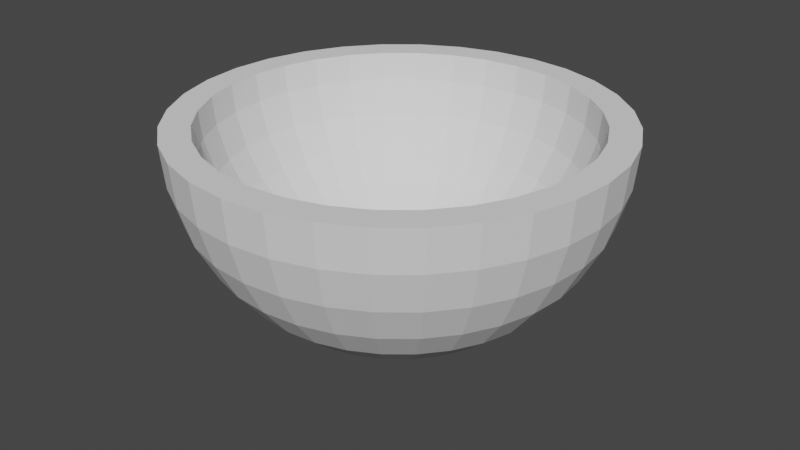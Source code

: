 # Source: half.blend  (saved by Blender 2.92.15; exported with 4.5.12 LTS)
import bpy
from mathutils import Matrix  # noqa: F401  (used for matrix-valued properties, if any)

bpy.ops.wm.read_factory_settings(use_empty=True)
scene = bpy.context.scene
scene.name = 'Scene'

# ---- collections
col_collection = bpy.data.collections.new('Collection'); scene.collection.children.link(col_collection)

# ---- world
world_world = bpy.data.worlds.new('World'); scene.world = world_world
world_world.use_nodes = True; world_world.node_tree.nodes.clear()
_N = world_world.node_tree.nodes; _L = world_world.node_tree.links
n0 = _N.new('ShaderNodeOutputWorld'); n0.name = 'World Output'; n0.location = (300, 300)
n1 = _N.new('ShaderNodeBackground'); n1.name = 'Background'; n1.location = (10, 300)
n1.inputs[0].default_value = (0.05088, 0.05088, 0.05088, 1.0)
_L.new(n1.outputs[0], n0.inputs[0])
n0.is_active_output = True
world_world.color = (0.05088, 0.05088, 0.05088)
world_world.use_sun_shadow = False
world_world.sun_shadow_jitter_overblur = 0.0

# ---- meshes
me_sphere = bpy.data.meshes.new('Sphere')
me_sphere.from_pydata([(0.0, 0.8525, -0.1302), (0.0, 0.4829, -0.6833), (0.1663, 0.8361, -0.1302), (0.1567, 0.7876, -0.2932), (0.141, 0.7088, -0.4435), (0.1199, 0.6028, -0.5752), (0.0942, 0.4736, -0.6833), (0.06489, 0.3262, -0.7636), (0.03308, 0.1663, -0.8131), (0.3262, 0.7876, -0.1302), (0.3073, 0.7419, -0.2932), (0.2766, 0.6677, -0.4435), (0.2352, 0.5678, -0.5752), (0.1848, 0.4461, -0.6833), (0.1273, 0.3073, -0.7636), (0.06489, 0.1567, -0.8131), (0.4736, 0.7088, -0.1302), (0.4461, 0.6677, -0.2932), (0.4015, 0.6009, -0.4435), (0.3414, 0.511, -0.5752), (0.2683, 0.4015, -0.6833), (0.1848, 0.2766, -0.7636), (0.0942, 0.141, -0.8131), (0.6028, 0.6028, -0.1302), (0.5678, 0.5678, -0.2932), (0.511, 0.511, -0.4435), (0.4346, 0.4346, -0.5752), (0.3414, 0.3414, -0.6833), (0.2352, 0.2352, -0.7636), (0.1199, 0.1199, -0.8131), (0.7088, 0.4736, -0.1302), (0.6677, 0.4461, -0.2932), (0.6009, 0.4015, -0.4435), (0.511, 0.3414, -0.5752), (0.4015, 0.2683, -0.6833), (0.2766, 0.1848, -0.7636), (0.141, 0.0942, -0.8131), (0.7876, 0.3262, -0.1302), (0.7419, 0.3073, -0.2932), (0.6677, 0.2766, -0.4435), (0.5678, 0.2352, -0.5752), (0.4461, 0.1848, -0.6833), (0.3073, 0.1273, -0.7636), (0.1567, 0.06489, -0.8131), (0.8361, 0.1663, -0.1302), (0.7876, 0.1567, -0.2932), (0.7088, 0.141, -0.4435), (0.6028, 0.1199, -0.5752), (0.4736, 0.0942, -0.6833), (0.3262, 0.06489, -0.7636), (0.1663, 0.03308, -0.8131), (0.8525, -3.422e-07, -0.1302), (0.803, -1.997e-07, -0.2932), (0.7227, -2.904e-07, -0.4435), (0.6146, -2.774e-07, -0.5752), (0.4829, -2.968e-07, -0.6833), (0.3326, -2.645e-07, -0.7636), (0.1696, -2.677e-07, -0.8131), (0.8361, -0.1663, -0.1302), (0.7876, -0.1567, -0.2932), (0.7088, -0.141, -0.4435), (0.6028, -0.1199, -0.5752), (0.4736, -0.09421, -0.6833), (0.3262, -0.06489, -0.7636), (0.1663, -0.03308, -0.8131), (0.7876, -0.3262, -0.1302), (0.7419, -0.3073, -0.2932), (0.6677, -0.2766, -0.4435), (0.5678, -0.2352, -0.5752), (0.4461, -0.1848, -0.6833), (0.3073, -0.1273, -0.7636), (0.1567, -0.06489, -0.8131), (0.7088, -0.4736, -0.1302), (0.6677, -0.4461, -0.2932), (0.6009, -0.4015, -0.4435), (0.511, -0.3414, -0.5752), (0.4015, -0.2683, -0.6833), (0.2766, -0.1848, -0.7636), (0.141, -0.09421, -0.8131), (0.6028, -0.6028, -0.1302), (0.5678, -0.5678, -0.2932), (0.511, -0.511, -0.4435), (0.4346, -0.4346, -0.5752), (0.3414, -0.3414, -0.6833), (0.2352, -0.2352, -0.7636), (0.1199, -0.1199, -0.8131), (0.4736, -0.7088, -0.1302), (0.4461, -0.6677, -0.2932), (0.4015, -0.6009, -0.4435), (0.3414, -0.511, -0.5752), (0.2683, -0.4015, -0.6833), (0.1848, -0.2766, -0.7636), (0.0942, -0.141, -0.8131), (0.0, -2.832e-07, -0.8298), (0.3262, -0.7876, -0.1302), (0.3073, -0.7419, -0.2932), (0.2766, -0.6677, -0.4435), (0.2352, -0.5678, -0.5752), (0.1848, -0.4461, -0.6833), (0.1273, -0.3073, -0.7636), (0.06489, -0.1567, -0.8131), (0.1663, -0.8361, -0.1302), (0.1567, -0.7876, -0.2932), (0.141, -0.7088, -0.4435), (0.1199, -0.6028, -0.5752), (0.0942, -0.4736, -0.6833), (0.06489, -0.3262, -0.7636), (0.03308, -0.1663, -0.8131), (-7.426e-08, -0.8525, -0.1302), (5.525e-08, -0.803, -0.2932), (-7.426e-08, -0.7227, -0.4435), (-2.246e-08, -0.6146, -0.5752), (-9.506e-09, -0.4829, -0.6833), (3.445e-09, -0.3326, -0.7636), (3.445e-09, -0.1696, -0.8131), (-0.1663, -0.8361, -0.1302), (-0.1567, -0.7876, -0.2932), (-0.141, -0.7088, -0.4435), (-0.1199, -0.6028, -0.5752), (-0.0942, -0.4736, -0.6833), (-0.06489, -0.3262, -0.7636), (-0.03308, -0.1663, -0.8131), (-0.3262, -0.7876, -0.1302), (-0.3073, -0.7419, -0.2932), (-0.2766, -0.6677, -0.4435), (-0.2352, -0.5678, -0.5752), (-0.1848, -0.4461, -0.6833), (-0.1273, -0.3073, -0.7636), (-0.06489, -0.1567, -0.8131), (-0.4736, -0.7088, -0.1302), (-0.4461, -0.6677, -0.2932), (-0.4015, -0.6009, -0.4435), (-0.3414, -0.511, -0.5752), (-0.2683, -0.4015, -0.6833), (-0.1848, -0.2766, -0.7636), (-0.0942, -0.141, -0.8131), (-0.6028, -0.6028, -0.1302), (-0.5678, -0.5678, -0.2932), (-0.511, -0.511, -0.4435), (-0.4346, -0.4346, -0.5752), (-0.3414, -0.3414, -0.6833), (-0.2352, -0.2352, -0.7636), (-0.1199, -0.1199, -0.8131), (-0.7088, -0.4736, -0.1302), (-0.6677, -0.4461, -0.2932), (-0.6009, -0.4015, -0.4435), (-0.511, -0.3414, -0.5752), (-0.4015, -0.2683, -0.6833), (-0.2766, -0.1848, -0.7636), (-0.141, -0.09421, -0.8131), (-0.7876, -0.3262, -0.1302), (-0.7419, -0.3073, -0.2932), (-0.6677, -0.2766, -0.4435), (-0.5678, -0.2352, -0.5752), (-0.4461, -0.1848, -0.6833), (-0.3073, -0.1273, -0.7636), (-0.1567, -0.06489, -0.8131), (-0.8361, -0.1663, -0.1302), (-0.7876, -0.1567, -0.2932), (-0.7088, -0.141, -0.4435), (-0.6028, -0.1199, -0.5752), (-0.4736, -0.0942, -0.6833), (-0.3262, -0.06489, -0.7636), (-0.1663, -0.03308, -0.8131), (-0.8525, -8.315e-08, -0.1302), (-0.803, -2.774e-07, -0.2932), (-0.7227, -1.22e-07, -0.4435), (-0.6146, -1.609e-07, -0.5752), (-0.4829, -2.256e-07, -0.6833), (-0.3326, -2.191e-07, -0.7636), (-0.1696, -2.742e-07, -0.8131), (-0.8361, 0.1663, -0.1302), (-0.7876, 0.1567, -0.2932), (-0.7088, 0.141, -0.4435), (-0.6028, 0.1199, -0.5752), (-0.4736, 0.0942, -0.6833), (-0.3262, 0.06489, -0.7636), (-0.1663, 0.03308, -0.8131), (-0.7876, 0.3262, -0.1302), (-0.7419, 0.3073, -0.2932), (-0.6677, 0.2766, -0.4435), (-0.5678, 0.2352, -0.5752), (-0.4461, 0.1848, -0.6833), (-0.3073, 0.1273, -0.7636), (-0.1567, 0.06489, -0.8131), (-0.7088, 0.4736, -0.1302), (-0.6677, 0.4461, -0.2932), (-0.6009, 0.4015, -0.4435), (-0.511, 0.3414, -0.5752), (-0.4015, 0.2683, -0.6833), (-0.2766, 0.1848, -0.7636), (-0.141, 0.0942, -0.8131), (-0.6028, 0.6028, -0.1302), (-0.5678, 0.5678, -0.2932), (-0.511, 0.511, -0.4435), (-0.4346, 0.4346, -0.5752), (-0.3414, 0.3414, -0.6833), (-0.2352, 0.2352, -0.7636), (-0.1199, 0.1199, -0.8131), (-0.4736, 0.7088, -0.1302), (-0.4461, 0.6677, -0.2932), (-0.4015, 0.6009, -0.4435), (-0.3414, 0.511, -0.5752), (-0.2683, 0.4015, -0.6833), (-0.1848, 0.2766, -0.7636), (-0.0942, 0.141, -0.8131), (-0.3262, 0.7876, -0.1302), (-0.3073, 0.7419, -0.2932), (-0.2766, 0.6677, -0.4435), (-0.2352, 0.5678, -0.5752), (-0.1848, 0.4461, -0.6833), (-0.1273, 0.3073, -0.7636), (-0.06489, 0.1567, -0.8131), (-0.1663, 0.8361, -0.1302), (-0.1567, 0.7876, -0.2932), (-0.141, 0.7088, -0.4435), (-0.1199, 0.6028, -0.5752), (-0.0942, 0.4736, -0.6833), (-0.06489, 0.3262, -0.7636), (-0.03308, 0.1663, -0.8131), (5.525e-08, 0.803, -0.2932), (2.366e-07, 0.7227, -0.4435), (1.33e-07, 0.6146, -0.5752), (6.82e-08, 0.3326, -0.7636), (1.316e-08, 0.1696, -0.8131), (0.0, 1.0, 7.55e-08), (0.0, 0.9808, -0.1951), (0.0, 0.5556, -0.8315), (0.1951, 0.9808, 7.55e-08), (0.1913, 0.9619, -0.1951), (0.1802, 0.9061, -0.3827), (0.1622, 0.8155, -0.5556), (0.1379, 0.6935, -0.7071), (0.1084, 0.5449, -0.8315), (0.07466, 0.3753, -0.9239), (0.03806, 0.1913, -0.9808), (0.3827, 0.9239, 7.55e-08), (0.3753, 0.9061, -0.1951), (0.3536, 0.8536, -0.3827), (0.3182, 0.7682, -0.5556), (0.2706, 0.6533, -0.7071), (0.2126, 0.5133, -0.8315), (0.1464, 0.3536, -0.9239), (0.07466, 0.1802, -0.9808), (0.5556, 0.8315, 7.55e-08), (0.5449, 0.8155, -0.1951), (0.5133, 0.7682, -0.3827), (0.4619, 0.6913, -0.5556), (0.3928, 0.5879, -0.7071), (0.3087, 0.4619, -0.8315), (0.2126, 0.3182, -0.9239), (0.1084, 0.1622, -0.9808), (0.7071, 0.7071, 7.55e-08), (0.6935, 0.6935, -0.1951), (0.6533, 0.6533, -0.3827), (0.5879, 0.5879, -0.5556), (0.5, 0.5, -0.7071), (0.3928, 0.3928, -0.8315), (0.2706, 0.2706, -0.9239), (0.1379, 0.1379, -0.9808), (0.8315, 0.5556, 7.55e-08), (0.8155, 0.5449, -0.1951), (0.7682, 0.5133, -0.3827), (0.6913, 0.4619, -0.5556), (0.5879, 0.3928, -0.7071), (0.4619, 0.3087, -0.8315), (0.3182, 0.2126, -0.9239), (0.1622, 0.1084, -0.9808), (0.9239, 0.3827, 7.55e-08), (0.9061, 0.3753, -0.1951), (0.8536, 0.3536, -0.3827), (0.7682, 0.3182, -0.5556), (0.6533, 0.2706, -0.7071), (0.5133, 0.2126, -0.8315), (0.3536, 0.1464, -0.9239), (0.1802, 0.07466, -0.9808), (0.9808, 0.1951, 7.55e-08), (0.9619, 0.1913, -0.1951), (0.9061, 0.1802, -0.3827), (0.8155, 0.1622, -0.5556), (0.6935, 0.1379, -0.7071), (0.5449, 0.1084, -0.8315), (0.3753, 0.07466, -0.9239), (0.1913, 0.03806, -0.9808), (1.0, -3.788e-07, 7.55e-08), (0.9808, -3.937e-07, -0.1951), (0.9239, -2.298e-07, -0.3827), (0.8315, -3.341e-07, -0.5556), (0.7071, -3.192e-07, -0.7071), (0.5556, -3.415e-07, -0.8315), (0.3827, -3.043e-07, -0.9239), (0.1951, -3.08e-07, -0.9808), (0.9808, -0.1951, 7.55e-08), (0.9619, -0.1913, -0.1951), (0.9061, -0.1802, -0.3827), (0.8155, -0.1622, -0.5556), (0.6935, -0.138, -0.7071), (0.5449, -0.1084, -0.8315), (0.3753, -0.07466, -0.9239), (0.1913, -0.03806, -0.9808), (0.9239, -0.3827, 7.55e-08), (0.9061, -0.3753, -0.1951), (0.8536, -0.3536, -0.3827), (0.7682, -0.3182, -0.5556), (0.6533, -0.2706, -0.7071), (0.5133, -0.2126, -0.8315), (0.3536, -0.1464, -0.9239), (0.1802, -0.07466, -0.9808), (0.8315, -0.5556, 7.55e-08), (0.8155, -0.5449, -0.1951), (0.7682, -0.5133, -0.3827), (0.6913, -0.4619, -0.5556), (0.5879, -0.3928, -0.7071), (0.4619, -0.3087, -0.8315), (0.3182, -0.2126, -0.9239), (0.1622, -0.1084, -0.9808), (0.7071, -0.7071, 7.55e-08), (0.6935, -0.6935, -0.1951), (0.6533, -0.6533, -0.3827), (0.5879, -0.5879, -0.5556), (0.5, -0.5, -0.7071), (0.3928, -0.3928, -0.8315), (0.2706, -0.2706, -0.9239), (0.1379, -0.138, -0.9808), (0.5556, -0.8315, 7.55e-08), (0.5449, -0.8155, -0.1951), (0.5133, -0.7682, -0.3827), (0.4619, -0.6913, -0.5556), (0.3928, -0.5879, -0.7071), (0.3087, -0.4619, -0.8315), (0.2126, -0.3182, -0.9239), (0.1084, -0.1622, -0.9808), (0.0, -3.258e-07, -1.0), (0.3827, -0.9239, 7.55e-08), (0.3753, -0.9061, -0.1951), (0.3536, -0.8536, -0.3827), (0.3182, -0.7682, -0.5556), (0.2706, -0.6533, -0.7071), (0.2126, -0.5133, -0.8315), (0.1464, -0.3536, -0.9239), (0.07466, -0.1802, -0.9808), (0.1951, -0.9808, 7.55e-08), (0.1913, -0.9619, -0.1951), (0.1802, -0.9061, -0.3827), (0.1622, -0.8155, -0.5556), (0.1379, -0.6935, -0.7071), (0.1084, -0.5449, -0.8315), (0.07466, -0.3753, -0.9239), (0.03806, -0.1913, -0.9808), (-1.003e-07, -1.0, 7.55e-08), (-8.544e-08, -0.9808, -0.1951), (6.357e-08, -0.9239, -0.3827), (-8.544e-08, -0.8315, -0.5556), (-2.584e-08, -0.7071, -0.7071), (-1.094e-08, -0.5556, -0.8315), (3.964e-09, -0.3827, -0.9239), (3.964e-09, -0.1951, -0.9808), (-0.1951, -0.9808, 7.55e-08), (-0.1913, -0.9619, -0.1951), (-0.1802, -0.9061, -0.3827), (-0.1622, -0.8155, -0.5556), (-0.1379, -0.6935, -0.7071), (-0.1084, -0.5449, -0.8315), (-0.07466, -0.3753, -0.9239), (-0.03806, -0.1913, -0.9808), (-0.3827, -0.9239, 7.55e-08), (-0.3753, -0.9061, -0.1951), (-0.3536, -0.8536, -0.3827), (-0.3182, -0.7682, -0.5556), (-0.2706, -0.6533, -0.7071), (-0.2126, -0.5133, -0.8315), (-0.1464, -0.3536, -0.9239), (-0.07466, -0.1802, -0.9808), (-0.5556, -0.8315, 7.55e-08), (-0.5449, -0.8155, -0.1951), (-0.5133, -0.7682, -0.3827), (-0.4619, -0.6913, -0.5556), (-0.3928, -0.5879, -0.7071), (-0.3087, -0.4619, -0.8315), (-0.2126, -0.3182, -0.9239), (-0.1084, -0.1622, -0.9808), (-0.7071, -0.7071, 7.55e-08), (-0.6935, -0.6935, -0.1951), (-0.6533, -0.6533, -0.3827), (-0.5879, -0.5879, -0.5556), (-0.5, -0.5, -0.7071), (-0.3928, -0.3928, -0.8315), (-0.2706, -0.2706, -0.9239), (-0.1379, -0.1379, -0.9808), (-0.8315, -0.5556, 7.55e-08), (-0.8155, -0.5449, -0.1951), (-0.7682, -0.5133, -0.3827), (-0.6913, -0.4619, -0.5556), (-0.5879, -0.3928, -0.7071), (-0.4619, -0.3087, -0.8315), (-0.3182, -0.2126, -0.9239), (-0.1622, -0.1084, -0.9808), (-0.9239, -0.3827, 7.55e-08), (-0.9061, -0.3753, -0.1951), (-0.8536, -0.3536, -0.3827), (-0.7682, -0.3182, -0.5556), (-0.6533, -0.2706, -0.7071), (-0.5133, -0.2126, -0.8315), (-0.3536, -0.1464, -0.9239), (-0.1802, -0.07466, -0.9808), (-0.9808, -0.1951, 7.55e-08), (-0.9619, -0.1913, -0.1951), (-0.9061, -0.1802, -0.3827), (-0.8155, -0.1622, -0.5556), (-0.6935, -0.1379, -0.7071), (-0.5449, -0.1084, -0.8315), (-0.3753, -0.07466, -0.9239), (-0.1913, -0.03806, -0.9808), (-1.0, -1.404e-07, 7.55e-08), (-0.9808, -9.567e-08, -0.1951), (-0.9239, -3.192e-07, -0.3827), (-0.8315, -1.404e-07, -0.5556), (-0.7071, -1.851e-07, -0.7071), (-0.5556, -2.596e-07, -0.8315), (-0.3827, -2.521e-07, -0.9239), (-0.1951, -3.155e-07, -0.9808), (-0.9808, 0.1951, 7.55e-08), (-0.9619, 0.1913, -0.1951), (-0.9061, 0.1802, -0.3827), (-0.8155, 0.1622, -0.5556), (-0.6935, 0.1379, -0.7071), (-0.5449, 0.1084, -0.8315), (-0.3753, 0.07466, -0.9239), (-0.1913, 0.03806, -0.9808), (-0.9239, 0.3827, 7.55e-08), (-0.9061, 0.3753, -0.1951), (-0.8536, 0.3536, -0.3827), (-0.7682, 0.3182, -0.5556), (-0.6533, 0.2706, -0.7071), (-0.5133, 0.2126, -0.8315), (-0.3536, 0.1464, -0.9239), (-0.1802, 0.07466, -0.9808), (-0.8315, 0.5556, 7.55e-08), (-0.8155, 0.5449, -0.1951), (-0.7682, 0.5133, -0.3827), (-0.6913, 0.4619, -0.5556), (-0.5879, 0.3928, -0.7071), (-0.4619, 0.3087, -0.8315), (-0.3182, 0.2126, -0.9239), (-0.1622, 0.1084, -0.9808), (-0.7071, 0.7071, 7.55e-08), (-0.6935, 0.6935, -0.1951), (-0.6533, 0.6533, -0.3827), (-0.5879, 0.5879, -0.5556), (-0.5, 0.5, -0.7071), (-0.3928, 0.3928, -0.8315), (-0.2706, 0.2706, -0.9239), (-0.1379, 0.1379, -0.9808), (-0.5556, 0.8315, 7.55e-08), (-0.5449, 0.8155, -0.1951), (-0.5133, 0.7682, -0.3827), (-0.4619, 0.6913, -0.5556), (-0.3928, 0.5879, -0.7071), (-0.3087, 0.4619, -0.8315), (-0.2126, 0.3182, -0.9239), (-0.1084, 0.1622, -0.9808), (-0.3827, 0.9239, 7.55e-08), (-0.3753, 0.9061, -0.1951), (-0.3536, 0.8536, -0.3827), (-0.3182, 0.7682, -0.5556), (-0.2706, 0.6533, -0.7071), (-0.2126, 0.5133, -0.8315), (-0.1464, 0.3536, -0.9239), (-0.07466, 0.1802, -0.9808), (-0.1951, 0.9808, 7.55e-08), (-0.1913, 0.9619, -0.1951), (-0.1802, 0.9061, -0.3827), (-0.1622, 0.8155, -0.5556), (-0.1379, 0.6935, -0.7071), (-0.1084, 0.5449, -0.8315), (-0.07466, 0.3753, -0.9239), (-0.03806, 0.1913, -0.9808), (6.357e-08, 0.9239, -0.3827), (2.722e-07, 0.8315, -0.5556), (1.53e-07, 0.7071, -0.7071), (7.847e-08, 0.3827, -0.9239), (1.514e-08, 0.1951, -0.9808), (0.0, 0.8653, 7.55e-08), (0.3311, -0.7994, 7.55e-08), (-0.6118, 0.6118, 7.55e-08), (0.8487, 0.1688, 7.55e-08), (0.1688, 0.8487, 7.55e-08), (-0.4807, 0.7195, 7.55e-08), (0.1688, -0.8487, 7.55e-08), (-0.7195, -0.4807, 7.55e-08), (0.8653, -3.322e-07, 7.55e-08), (-0.3311, 0.7994, 7.55e-08), (-0.7994, -0.3311, 7.55e-08), (0.3311, 0.7994, 7.55e-08), (-8.421e-08, -0.8653, 7.55e-08), (-0.8487, -0.1688, 7.55e-08), (0.4807, 0.7195, 7.55e-08), (0.8487, -0.1688, 7.55e-08), (-0.8653, -1.13e-07, 7.55e-08), (-0.1688, -0.8487, 7.55e-08), (0.6118, 0.6118, 7.55e-08), (-0.1688, 0.8487, 7.55e-08), (-0.8487, 0.1688, 7.55e-08), (0.7994, -0.3311, 7.55e-08), (-0.7994, 0.3311, 7.55e-08), (0.7195, 0.4807, 7.55e-08), (-0.3311, -0.7994, 7.55e-08), (0.7994, 0.3311, 7.55e-08), (0.7195, -0.4807, 7.55e-08), (-0.7195, 0.4807, 7.55e-08), (-0.4807, -0.7195, 7.55e-08), (0.4807, -0.7195, 7.55e-08), (0.6118, -0.6118, 7.55e-08), (-0.6118, -0.6118, 7.55e-08)], [], [(480, 227, 233, 234), (481, 480, 234, 235), (332, 481, 235), (226, 225, 228, 229), (477, 226, 229, 230), (478, 477, 230, 231), (479, 478, 231, 232), (227, 479, 232, 233), (233, 232, 240, 241), (234, 233, 241, 242), (235, 234, 242, 243), (332, 235, 243), (229, 228, 236, 237), (230, 229, 237, 238), (231, 230, 238, 239), (232, 231, 239, 240), (237, 236, 244, 245), (238, 237, 245, 246), (239, 238, 246, 247), (240, 239, 247, 248), (241, 240, 248, 249), (242, 241, 249, 250), (243, 242, 250, 251), (332, 243, 251), (249, 248, 256, 257), (250, 249, 257, 258), (251, 250, 258, 259), (332, 251, 259), (245, 244, 252, 253), (246, 245, 253, 254), (247, 246, 254, 255), (248, 247, 255, 256), (254, 253, 261, 262), (255, 254, 262, 263), (256, 255, 263, 264), (257, 256, 264, 265), (258, 257, 265, 266), (259, 258, 266, 267), (332, 259, 267), (253, 252, 260, 261), (266, 265, 273, 274), (267, 266, 274, 275), (332, 267, 275), (261, 260, 268, 269), (262, 261, 269, 270), (263, 262, 270, 271), (264, 263, 271, 272), (265, 264, 272, 273), (270, 269, 277, 278), (271, 270, 278, 279), (272, 271, 279, 280), (273, 272, 280, 281), (274, 273, 281, 282), (275, 274, 282, 283), (332, 275, 283), (269, 268, 276, 277), (282, 281, 289, 290), (283, 282, 290, 291), (332, 283, 291), (277, 276, 284, 285), (278, 277, 285, 286), (279, 278, 286, 287), (280, 279, 287, 288), (281, 280, 288, 289), (287, 286, 294, 295), (288, 287, 295, 296), (289, 288, 296, 297), (290, 289, 297, 298), (291, 290, 298, 299), (332, 291, 299), (285, 284, 292, 293), (286, 285, 293, 294), (299, 298, 306, 307), (332, 299, 307), (293, 292, 300, 301), (294, 293, 301, 302), (295, 294, 302, 303), (296, 295, 303, 304), (297, 296, 304, 305), (298, 297, 305, 306), (304, 303, 311, 312), (305, 304, 312, 313), (306, 305, 313, 314), (307, 306, 314, 315), (332, 307, 315), (301, 300, 308, 309), (302, 301, 309, 310), (303, 302, 310, 311), (332, 315, 323), (309, 308, 316, 317), (310, 309, 317, 318), (311, 310, 318, 319), (312, 311, 319, 320), (313, 312, 320, 321), (314, 313, 321, 322), (315, 314, 322, 323), (320, 319, 327, 328), (321, 320, 328, 329), (322, 321, 329, 330), (323, 322, 330, 331), (332, 323, 331), (317, 316, 324, 325), (318, 317, 325, 326), (319, 318, 326, 327), (332, 331, 340), (325, 324, 333, 334), (326, 325, 334, 335), (327, 326, 335, 336), (328, 327, 336, 337), (329, 328, 337, 338), (330, 329, 338, 339), (331, 330, 339, 340), (338, 337, 345, 346), (339, 338, 346, 347), (340, 339, 347, 348), (332, 340, 348), (334, 333, 341, 342), (335, 334, 342, 343), (336, 335, 343, 344), (337, 336, 344, 345), (342, 341, 349, 350), (343, 342, 350, 351), (344, 343, 351, 352), (345, 344, 352, 353), (346, 345, 353, 354), (347, 346, 354, 355), (348, 347, 355, 356), (332, 348, 356), (354, 353, 361, 362), (355, 354, 362, 363), (356, 355, 363, 364), (332, 356, 364), (350, 349, 357, 358), (351, 350, 358, 359), (352, 351, 359, 360), (353, 352, 360, 361), (359, 358, 366, 367), (360, 359, 367, 368), (361, 360, 368, 369), (362, 361, 369, 370), (363, 362, 370, 371), (364, 363, 371, 372), (332, 364, 372), (358, 357, 365, 366), (371, 370, 378, 379), (372, 371, 379, 380), (332, 372, 380), (366, 365, 373, 374), (367, 366, 374, 375), (368, 367, 375, 376), (369, 368, 376, 377), (370, 369, 377, 378), (376, 375, 383, 384), (377, 376, 384, 385), (378, 377, 385, 386), (379, 378, 386, 387), (380, 379, 387, 388), (332, 380, 388), (374, 373, 381, 382), (375, 374, 382, 383), (388, 387, 395, 396), (332, 388, 396), (382, 381, 389, 390), (383, 382, 390, 391), (384, 383, 391, 392), (385, 384, 392, 393), (386, 385, 393, 394), (387, 386, 394, 395), (392, 391, 399, 400), (393, 392, 400, 401), (394, 393, 401, 402), (395, 394, 402, 403), (396, 395, 403, 404), (332, 396, 404), (390, 389, 397, 398), (391, 390, 398, 399), (404, 403, 411, 412), (332, 404, 412), (398, 397, 405, 406), (399, 398, 406, 407), (400, 399, 407, 408), (401, 400, 408, 409), (402, 401, 409, 410), (403, 402, 410, 411), (409, 408, 416, 417), (410, 409, 417, 418), (411, 410, 418, 419), (412, 411, 419, 420), (332, 412, 420), (406, 405, 413, 414), (407, 406, 414, 415), (408, 407, 415, 416), (332, 420, 428), (414, 413, 421, 422), (415, 414, 422, 423), (416, 415, 423, 424), (417, 416, 424, 425), (418, 417, 425, 426), (419, 418, 426, 427), (420, 419, 427, 428), (425, 424, 432, 433), (426, 425, 433, 434), (427, 426, 434, 435), (428, 427, 435, 436), (332, 428, 436), (422, 421, 429, 430), (423, 422, 430, 431), (424, 423, 431, 432), (332, 436, 444), (430, 429, 437, 438), (431, 430, 438, 439), (432, 431, 439, 440), (433, 432, 440, 441), (434, 433, 441, 442), (435, 434, 442, 443), (436, 435, 443, 444), (442, 441, 449, 450), (443, 442, 450, 451), (444, 443, 451, 452), (332, 444, 452), (438, 437, 445, 446), (439, 438, 446, 447), (440, 439, 447, 448), (441, 440, 448, 449), (447, 446, 454, 455), (448, 447, 455, 456), (449, 448, 456, 457), (450, 449, 457, 458), (451, 450, 458, 459), (452, 451, 459, 460), (332, 452, 460), (446, 445, 453, 454), (459, 458, 466, 467), (460, 459, 467, 468), (332, 460, 468), (454, 453, 461, 462), (455, 454, 462, 463), (456, 455, 463, 464), (457, 456, 464, 465), (458, 457, 465, 466), (463, 462, 470, 471), (464, 463, 471, 472), (465, 464, 472, 473), (466, 465, 473, 474), (467, 466, 474, 475), (468, 467, 475, 476), (332, 468, 476), (462, 461, 469, 470), (475, 474, 227, 480), (476, 475, 480, 481), (332, 476, 481), (470, 469, 225, 226), (471, 470, 226, 477), (472, 471, 477, 478), (473, 472, 478, 479), (474, 473, 479, 227), (1, 223, 7, 6), (224, 8, 7, 223), (93, 8, 224), (482, 0, 2, 486), (220, 3, 2, 0), (221, 4, 3, 220), (221, 222, 5, 4), (1, 6, 5, 222), (5, 6, 13, 12), (6, 7, 14, 13), (7, 8, 15, 14), (93, 15, 8), (486, 2, 9, 493), (3, 10, 9, 2), (3, 4, 11, 10), (4, 5, 12, 11), (493, 9, 16, 496), (9, 10, 17, 16), (10, 11, 18, 17), (11, 12, 19, 18), (12, 13, 20, 19), (13, 14, 21, 20), (14, 15, 22, 21), (93, 22, 15), (19, 20, 27, 26), (20, 21, 28, 27), (22, 29, 28, 21), (93, 29, 22), (496, 16, 23, 500), (16, 17, 24, 23), (17, 18, 25, 24), (18, 19, 26, 25), (30, 23, 24, 31), (31, 24, 25, 32), (25, 26, 33, 32), (26, 27, 34, 33), (27, 28, 35, 34), (29, 36, 35, 28), (93, 36, 29), (23, 30, 505, 500), (34, 35, 42, 41), (36, 43, 42, 35), (93, 43, 36), (30, 37, 507, 505), (37, 30, 31, 38), (38, 31, 32, 39), (39, 32, 33, 40), (33, 34, 41, 40), (37, 38, 45, 44), (45, 38, 39, 46), (46, 39, 40, 47), (40, 41, 48, 47), (41, 42, 49, 48), (43, 50, 49, 42), (93, 50, 43), (37, 44, 485, 507), (49, 56, 55, 48), (49, 50, 57, 56), (93, 57, 50), (44, 51, 490, 485), (44, 45, 52, 51), (46, 53, 52, 45), (53, 46, 47, 54), (48, 55, 54, 47), (53, 60, 59, 52), (60, 53, 54, 61), (54, 55, 62, 61), (55, 56, 63, 62), (56, 57, 64, 63), (93, 64, 57), (51, 58, 497, 490), (51, 52, 59, 58), (63, 64, 71, 70), (93, 71, 64), (58, 65, 503, 497), (58, 59, 66, 65), (59, 60, 67, 66), (67, 60, 61, 68), (62, 69, 68, 61), (62, 63, 70, 69), (74, 67, 68, 75), (69, 76, 75, 68), (69, 70, 77, 76), (71, 78, 77, 70), (93, 78, 71), (503, 65, 72, 508), (72, 65, 66, 73), (66, 67, 74, 73), (93, 85, 78), (72, 79, 512, 508), (79, 72, 73, 80), (73, 74, 81, 80), (82, 81, 74, 75), (76, 83, 82, 75), (77, 84, 83, 76), (78, 85, 84, 77), (89, 88, 81, 82), (83, 90, 89, 82), (84, 91, 90, 83), (84, 85, 92, 91), (93, 92, 85), (79, 86, 511, 512), (86, 79, 80, 87), (87, 80, 81, 88), (93, 100, 92), (86, 94, 483, 511), (94, 86, 87, 95), (95, 87, 88, 96), (96, 88, 89, 97), (90, 98, 97, 89), (90, 91, 99, 98), (91, 92, 100, 99), (97, 98, 105, 104), (98, 99, 106, 105), (100, 107, 106, 99), (93, 107, 100), (94, 101, 488, 483), (94, 95, 102, 101), (102, 95, 96, 103), (103, 96, 97, 104), (101, 108, 494, 488), (101, 102, 109, 108), (103, 110, 109, 102), (110, 103, 104, 111), (105, 112, 111, 104), (106, 113, 112, 105), (106, 107, 114, 113), (93, 114, 107), (111, 112, 119, 118), (112, 113, 120, 119), (113, 114, 121, 120), (93, 121, 114), (108, 115, 499, 494), (108, 109, 116, 115), (110, 117, 116, 109), (117, 110, 111, 118), (115, 116, 123, 122), (116, 117, 124, 123), (124, 117, 118, 125), (118, 119, 126, 125), (119, 120, 127, 126), (121, 128, 127, 120), (93, 128, 121), (115, 122, 506, 499), (127, 134, 133, 126), (128, 135, 134, 127), (93, 135, 128), (122, 129, 510, 506), (129, 122, 123, 130), (123, 124, 131, 130), (131, 124, 125, 132), (125, 126, 133, 132), (130, 131, 138, 137), (139, 138, 131, 132), (139, 132, 133, 140), (140, 133, 134, 141), (134, 135, 142, 141), (93, 142, 135), (129, 136, 513, 510), (136, 129, 130, 137), (141, 142, 149, 148), (93, 149, 142), (136, 143, 489, 513), (143, 136, 137, 144), (137, 138, 145, 144), (146, 145, 138, 139), (146, 139, 140, 147), (147, 140, 141, 148), (144, 145, 152, 151), (152, 145, 146, 153), (147, 154, 153, 146), (148, 155, 154, 147), (149, 156, 155, 148), (93, 156, 149), (143, 150, 492, 489), (150, 143, 144, 151), (155, 156, 163, 162), (93, 163, 156), (150, 157, 495, 492), (150, 151, 158, 157), (151, 152, 159, 158), (159, 152, 153, 160), (153, 154, 161, 160), (154, 155, 162, 161), (159, 160, 167, 166), (160, 161, 168, 167), (161, 162, 169, 168), (162, 163, 170, 169), (93, 170, 163), (157, 164, 498, 495), (157, 158, 165, 164), (159, 166, 165, 158), (93, 177, 170), (164, 171, 502, 498), (164, 165, 172, 171), (166, 173, 172, 165), (166, 167, 174, 173), (167, 168, 175, 174), (168, 169, 176, 175), (170, 177, 176, 169), (173, 174, 181, 180), (174, 175, 182, 181), (176, 183, 182, 175), (176, 177, 184, 183), (93, 184, 177), (502, 171, 178, 504), (171, 172, 179, 178), (172, 173, 180, 179), (93, 191, 184), (504, 178, 185, 509), (178, 179, 186, 185), (179, 180, 187, 186), (180, 181, 188, 187), (181, 182, 189, 188), (182, 183, 190, 189), (183, 184, 191, 190), (195, 188, 189, 196), (196, 189, 190, 197), (190, 191, 198, 197), (93, 198, 191), (509, 185, 192, 484), (185, 186, 193, 192), (186, 187, 194, 193), (194, 187, 188, 195), (199, 192, 193, 200), (193, 194, 201, 200), (201, 194, 195, 202), (202, 195, 196, 203), (203, 196, 197, 204), (197, 198, 205, 204), (93, 205, 198), (192, 199, 487, 484), (204, 211, 210, 203), (204, 205, 212, 211), (93, 212, 205), (199, 206, 491, 487), (206, 199, 200, 207), (200, 201, 208, 207), (208, 201, 202, 209), (202, 203, 210, 209), (206, 207, 214, 213), (207, 208, 215, 214), (215, 208, 209, 216), (209, 210, 217, 216), (210, 211, 218, 217), (211, 212, 219, 218), (93, 219, 212), (206, 213, 501, 491), (217, 218, 223, 1), (218, 219, 224, 223), (93, 224, 219), (213, 0, 482, 501), (213, 214, 220, 0), (215, 221, 220, 214), (215, 216, 222, 221), (217, 1, 222, 216), (461, 453, 445, 437, 429, 421, 413, 405, 397, 389, 381, 373, 365, 357, 349, 341, 333, 324, 316, 308, 300, 292, 284, 276, 268, 260, 252, 244, 236, 493, 496, 500, 505, 507, 485, 490, 497, 503, 508, 512, 511, 483, 488, 494, 499, 506, 510, 513, 489, 492, 495, 498, 502, 504, 509, 484, 487, 491), (493, 236, 228, 225, 469, 461, 491, 501, 482, 486)])
_uv = me_sphere.uv_layers.new(name='UVMap')
_uv.uv.foreach_set('vector', [0.75, 0.125, 0.75, 0.1875, 0.7188, 0.1875, 0.7188, 0.125, 0.75, 0.0625, 0.75, 0.125, 0.7188, 0.125, 0.7187, 0.0625, 0.7344, 0.0, 0.75, 0.0625, 0.7187, 0.0625, 0.75, 0.4375, 0.75, 0.5, 0.7188, 0.5, 0.7188, 0.4375, 0.75, 0.375, 0.75, 0.4375, 0.7188, 0.4375, 0.7188, 0.375, 0.75, 0.3125, 0.75, 0.375, 0.7188, 0.375, 0.7188, 0.3125, 0.75, 0.25, 0.75, 0.3125, 0.7188, 0.3125, 0.7188, 0.25, 0.75, 0.1875, 0.75, 0.25, 0.7188, 0.25, 0.7188, 0.1875, 0.7188, 0.1875, 0.7188, 0.25, 0.6875, 0.25, 0.6875, 0.1875, 0.7188, 0.125, 0.7188, 0.1875, 0.6875, 0.1875, 0.6875, 0.125, 0.7187, 0.0625, 0.7188, 0.125, 0.6875, 0.125, 0.6875, 0.0625, 0.7031, 0.0, 0.7187, 0.0625, 0.6875, 0.0625, 0.7188, 0.4375, 0.7188, 0.5, 0.6875, 0.5, 0.6875, 0.4375, 0.7188, 0.375, 0.7188, 0.4375, 0.6875, 0.4375, 0.6875, 0.375, 0.7188, 0.3125, 0.7188, 0.375, 0.6875, 0.375, 0.6875, 0.3125, 0.7188, 0.25, 0.7188, 0.3125, 0.6875, 0.3125, 0.6875, 0.25, 0.6875, 0.4375, 0.6875, 0.5, 0.6562, 0.5, 0.6562, 0.4375, 0.6875, 0.375, 0.6875, 0.4375, 0.6562, 0.4375, 0.6562, 0.375, 0.6875, 0.3125, 0.6875, 0.375, 0.6562, 0.375, 0.6562, 0.3125, 0.6875, 0.25, 0.6875, 0.3125, 0.6562, 0.3125, 0.6562, 0.25, 0.6875, 0.1875, 0.6875, 0.25, 0.6562, 0.25, 0.6562, 0.1875, 0.6875, 0.125, 0.6875, 0.1875, 0.6562, 0.1875, 0.6562, 0.125, 0.6875, 0.0625, 0.6875, 0.125, 0.6562, 0.125, 0.6562, 0.0625, 0.6719, 0.0, 0.6875, 0.0625, 0.6562, 0.0625, 0.6562, 0.1875, 0.6562, 0.25, 0.625, 0.25, 0.625, 0.1875, 0.6562, 0.125, 0.6562, 0.1875, 0.625, 0.1875, 0.625, 0.125, 0.6562, 0.0625, 0.6562, 0.125, 0.625, 0.125, 0.625, 0.0625, 0.6406, 0.0, 0.6562, 0.0625, 0.625, 0.0625, 0.6562, 0.4375, 0.6562, 0.5, 0.625, 0.5, 0.625, 0.4375, 0.6562, 0.375, 0.6562, 0.4375, 0.625, 0.4375, 0.625, 0.375, 0.6562, 0.3125, 0.6562, 0.375, 0.625, 0.375, 0.625, 0.3125, 0.6562, 0.25, 0.6562, 0.3125, 0.625, 0.3125, 0.625, 0.25, 0.625, 0.375, 0.625, 0.4375, 0.5937, 0.4375, 0.5937, 0.375, 0.625, 0.3125, 0.625, 0.375, 0.5937, 0.375, 0.5937, 0.3125, 0.625, 0.25, 0.625, 0.3125, 0.5937, 0.3125, 0.5937, 0.25, 0.625, 0.1875, 0.625, 0.25, 0.5937, 0.25, 0.5937, 0.1875, 0.625, 0.125, 0.625, 0.1875, 0.5937, 0.1875, 0.5937, 0.125, 0.625, 0.0625, 0.625, 0.125, 0.5937, 0.125, 0.5937, 0.0625, 0.6094, 0.0, 0.625, 0.0625, 0.5937, 0.0625, 0.625, 0.4375, 0.625, 0.5, 0.5937, 0.5, 0.5937, 0.4375, 0.5937, 0.125, 0.5937, 0.1875, 0.5625, 0.1875, 0.5625, 0.125, 0.5937, 0.0625, 0.5937, 0.125, 0.5625, 0.125, 0.5625, 0.0625, 0.5781, 0.0, 0.5937, 0.0625, 0.5625, 0.0625, 0.5937, 0.4375, 0.5937, 0.5, 0.5625, 0.5, 0.5625, 0.4375, 0.5937, 0.375, 0.5937, 0.4375, 0.5625, 0.4375, 0.5625, 0.375, 0.5937, 0.3125, 0.5937, 0.375, 0.5625, 0.375, 0.5625, 0.3125, 0.5937, 0.25, 0.5937, 0.3125, 0.5625, 0.3125, 0.5625, 0.25, 0.5937, 0.1875, 0.5937, 0.25, 0.5625, 0.25, 0.5625, 0.1875, 0.5625, 0.375, 0.5625, 0.4375, 0.5312, 0.4375, 0.5312, 0.375, 0.5625, 0.3125, 0.5625, 0.375, 0.5312, 0.375, 0.5312, 0.3125, 0.5625, 0.25, 0.5625, 0.3125, 0.5312, 0.3125, 0.5312, 0.25, 0.5625, 0.1875, 0.5625, 0.25, 0.5312, 0.25, 0.5312, 0.1875, 0.5625, 0.125, 0.5625, 0.1875, 0.5312, 0.1875, 0.5312, 0.125, 0.5625, 0.0625, 0.5625, 0.125, 0.5312, 0.125, 0.5312, 0.0625, 0.5469, 0.0, 0.5625, 0.0625, 0.5312, 0.0625, 0.5625, 0.4375, 0.5625, 0.5, 0.5312, 0.5, 0.5312, 0.4375, 0.5312, 0.125, 0.5312, 0.1875, 0.5, 0.1875, 0.5, 0.125, 0.5312, 0.0625, 0.5312, 0.125, 0.5, 0.125, 0.5, 0.0625, 0.5156, 0.0, 0.5312, 0.0625, 0.5, 0.0625, 0.5312, 0.4375, 0.5312, 0.5, 0.5, 0.5, 0.5, 0.4375, 0.5312, 0.375, 0.5312, 0.4375, 0.5, 0.4375, 0.5, 0.375, 0.5312, 0.3125, 0.5312, 0.375, 0.5, 0.375, 0.5, 0.3125, 0.5312, 0.25, 0.5312, 0.3125, 0.5, 0.3125, 0.5, 0.25, 0.5312, 0.1875, 0.5312, 0.25, 0.5, 0.25, 0.5, 0.1875, 0.5, 0.3125, 0.5, 0.375, 0.4687, 0.375, 0.4687, 0.3125, 0.5, 0.25, 0.5, 0.3125, 0.4687, 0.3125, 0.4687, 0.25, 0.5, 0.1875, 0.5, 0.25, 0.4687, 0.25, 0.4687, 0.1875, 0.5, 0.125, 0.5, 0.1875, 0.4687, 0.1875, 0.4687, 0.125, 0.5, 0.0625, 0.5, 0.125, 0.4687, 0.125, 0.4687, 0.0625, 0.4844, 0.0, 0.5, 0.0625, 0.4687, 0.0625, 0.5, 0.4375, 0.5, 0.5, 0.4687, 0.5, 0.4687, 0.4375, 0.5, 0.375, 0.5, 0.4375, 0.4687, 0.4375, 0.4687, 0.375, 0.4687, 0.0625, 0.4687, 0.125, 0.4375, 0.125, 0.4375, 0.0625, 0.4531, 0.0, 0.4687, 0.0625, 0.4375, 0.0625, 0.4687, 0.4375, 0.4687, 0.5, 0.4375, 0.5, 0.4375, 0.4375, 0.4687, 0.375, 0.4687, 0.4375, 0.4375, 0.4375, 0.4375, 0.375, 0.4687, 0.3125, 0.4687, 0.375, 0.4375, 0.375, 0.4375, 0.3125, 0.4687, 0.25, 0.4687, 0.3125, 0.4375, 0.3125, 0.4375, 0.25, 0.4687, 0.1875, 0.4687, 0.25, 0.4375, 0.25, 0.4375, 0.1875, 0.4687, 0.125, 0.4687, 0.1875, 0.4375, 0.1875, 0.4375, 0.125, 0.4375, 0.25, 0.4375, 0.3125, 0.4062, 0.3125, 0.4062, 0.25, 0.4375, 0.1875, 0.4375, 0.25, 0.4062, 0.25, 0.4062, 0.1875, 0.4375, 0.125, 0.4375, 0.1875, 0.4062, 0.1875, 0.4062, 0.125, 0.4375, 0.0625, 0.4375, 0.125, 0.4062, 0.125, 0.4062, 0.0625, 0.4219, 0.0, 0.4375, 0.0625, 0.4062, 0.0625, 0.4375, 0.4375, 0.4375, 0.5, 0.4062, 0.5, 0.4062, 0.4375, 0.4375, 0.375, 0.4375, 0.4375, 0.4062, 0.4375, 0.4062, 0.375, 0.4375, 0.3125, 0.4375, 0.375, 0.4062, 0.375, 0.4062, 0.3125, 0.3906, 0.0, 0.4062, 0.0625, 0.375, 0.0625, 0.4062, 0.4375, 0.4062, 0.5, 0.375, 0.5, 0.375, 0.4375, 0.4062, 0.375, 0.4062, 0.4375, 0.375, 0.4375, 0.375, 0.375, 0.4062, 0.3125, 0.4062, 0.375, 0.375, 0.375, 0.375, 0.3125, 0.4062, 0.25, 0.4062, 0.3125, 0.375, 0.3125, 0.375, 0.25, 0.4062, 0.1875, 0.4062, 0.25, 0.375, 0.25, 0.375, 0.1875, 0.4062, 0.125, 0.4062, 0.1875, 0.375, 0.1875, 0.375, 0.125, 0.4062, 0.0625, 0.4062, 0.125, 0.375, 0.125, 0.375, 0.0625, 0.375, 0.25, 0.375, 0.3125, 0.3437, 0.3125, 0.3437, 0.25, 0.375, 0.1875, 0.375, 0.25, 0.3437, 0.25, 0.3437, 0.1875, 0.375, 0.125, 0.375, 0.1875, 0.3437, 0.1875, 0.3437, 0.125, 0.375, 0.0625, 0.375, 0.125, 0.3437, 0.125, 0.3437, 0.0625, 0.3594, 0.0, 0.375, 0.0625, 0.3437, 0.0625, 0.375, 0.4375, 0.375, 0.5, 0.3437, 0.5, 0.3437, 0.4375, 0.375, 0.375, 0.375, 0.4375, 0.3437, 0.4375, 0.3437, 0.375, 0.375, 0.3125, 0.375, 0.375, 0.3437, 0.375, 0.3437, 0.3125, 0.3281, 0.0, 0.3437, 0.0625, 0.3125, 0.0625, 0.3437, 0.4375, 0.3437, 0.5, 0.3125, 0.5, 0.3125, 0.4375, 0.3437, 0.375, 0.3437, 0.4375, 0.3125, 0.4375, 0.3125, 0.375, 0.3437, 0.3125, 0.3437, 0.375, 0.3125, 0.375, 0.3125, 0.3125, 0.3437, 0.25, 0.3437, 0.3125, 0.3125, 0.3125, 0.3125, 0.25, 0.3437, 0.1875, 0.3437, 0.25, 0.3125, 0.25, 0.3125, 0.1875, 0.3437, 0.125, 0.3437, 0.1875, 0.3125, 0.1875, 0.3125, 0.125, 0.3437, 0.0625, 0.3437, 0.125, 0.3125, 0.125, 0.3125, 0.0625, 0.3125, 0.1875, 0.3125, 0.25, 0.2812, 0.25, 0.2812, 0.1875, 0.3125, 0.125, 0.3125, 0.1875, 0.2812, 0.1875, 0.2812, 0.125, 0.3125, 0.0625, 0.3125, 0.125, 0.2812, 0.125, 0.2812, 0.0625, 0.2969, 0.0, 0.3125, 0.0625, 0.2812, 0.0625, 0.3125, 0.4375, 0.3125, 0.5, 0.2812, 0.5, 0.2812, 0.4375, 0.3125, 0.375, 0.3125, 0.4375, 0.2812, 0.4375, 0.2812, 0.375, 0.3125, 0.3125, 0.3125, 0.375, 0.2812, 0.375, 0.2812, 0.3125, 0.3125, 0.25, 0.3125, 0.3125, 0.2812, 0.3125, 0.2812, 0.25, 0.2812, 0.4375, 0.2812, 0.5, 0.25, 0.5, 0.25, 0.4375, 0.2812, 0.375, 0.2812, 0.4375, 0.25, 0.4375, 0.25, 0.375, 0.2812, 0.3125, 0.2812, 0.375, 0.25, 0.375, 0.25, 0.3125, 0.2812, 0.25, 0.2812, 0.3125, 0.25, 0.3125, 0.25, 0.25, 0.2812, 0.1875, 0.2812, 0.25, 0.25, 0.25, 0.25, 0.1875, 0.2812, 0.125, 0.2812, 0.1875, 0.25, 0.1875, 0.25, 0.125, 0.2812, 0.0625, 0.2812, 0.125, 0.25, 0.125, 0.25, 0.0625, 0.2656, 0.0, 0.2812, 0.0625, 0.25, 0.0625, 0.25, 0.1875, 0.25, 0.25, 0.2187, 0.25, 0.2188, 0.1875, 0.25, 0.125, 0.25, 0.1875, 0.2188, 0.1875, 0.2188, 0.125, 0.25, 0.0625, 0.25, 0.125, 0.2188, 0.125, 0.2188, 0.0625, 0.2344, 0.0, 0.25, 0.0625, 0.2188, 0.0625, 0.25, 0.4375, 0.25, 0.5, 0.2187, 0.5, 0.2187, 0.4375, 0.25, 0.375, 0.25, 0.4375, 0.2187, 0.4375, 0.2188, 0.375, 0.25, 0.3125, 0.25, 0.375, 0.2188, 0.375, 0.2187, 0.3125, 0.25, 0.25, 0.25, 0.3125, 0.2187, 0.3125, 0.2187, 0.25, 0.2188, 0.375, 0.2187, 0.4375, 0.1875, 0.4375, 0.1875, 0.375, 0.2187, 0.3125, 0.2188, 0.375, 0.1875, 0.375, 0.1875, 0.3125, 0.2187, 0.25, 0.2187, 0.3125, 0.1875, 0.3125, 0.1875, 0.25, 0.2188, 0.1875, 0.2187, 0.25, 0.1875, 0.25, 0.1875, 0.1875, 0.2188, 0.125, 0.2188, 0.1875, 0.1875, 0.1875, 0.1875, 0.125, 0.2188, 0.0625, 0.2188, 0.125, 0.1875, 0.125, 0.1875, 0.0625, 0.2031, 0.0, 0.2188, 0.0625, 0.1875, 0.0625, 0.2187, 0.4375, 0.2187, 0.5, 0.1875, 0.5, 0.1875, 0.4375, 0.1875, 0.125, 0.1875, 0.1875, 0.1563, 0.1875, 0.1563, 0.125, 0.1875, 0.0625, 0.1875, 0.125, 0.1563, 0.125, 0.1563, 0.0625, 0.1719, 0.0, 0.1875, 0.0625, 0.1563, 0.0625, 0.1875, 0.4375, 0.1875, 0.5, 0.1562, 0.5, 0.1562, 0.4375, 0.1875, 0.375, 0.1875, 0.4375, 0.1562, 0.4375, 0.1563, 0.375, 0.1875, 0.3125, 0.1875, 0.375, 0.1563, 0.375, 0.1562, 0.3125, 0.1875, 0.25, 0.1875, 0.3125, 0.1562, 0.3125, 0.1563, 0.25, 0.1875, 0.1875, 0.1875, 0.25, 0.1563, 0.25, 0.1563, 0.1875, 0.1562, 0.3125, 0.1563, 0.375, 0.125, 0.375, 0.125, 0.3125, 0.1563, 0.25, 0.1562, 0.3125, 0.125, 0.3125, 0.125, 0.25, 0.1563, 0.1875, 0.1563, 0.25, 0.125, 0.25, 0.125, 0.1875, 0.1563, 0.125, 0.1563, 0.1875, 0.125, 0.1875, 0.125, 0.125, 0.1563, 0.0625, 0.1563, 0.125, 0.125, 0.125, 0.125, 0.0625, 0.1406, 0.0, 0.1563, 0.0625, 0.125, 0.0625, 0.1562, 0.4375, 0.1562, 0.5, 0.125, 0.5, 0.125, 0.4375, 0.1563, 0.375, 0.1562, 0.4375, 0.125, 0.4375, 0.125, 0.375, 0.125, 0.0625, 0.125, 0.125, 0.09375, 0.125, 0.09375, 0.0625, 0.1094, 0.0, 0.125, 0.0625, 0.09375, 0.0625, 0.125, 0.4375, 0.125, 0.5, 0.09375, 0.5, 0.09375, 0.4375, 0.125, 0.375, 0.125, 0.4375, 0.09375, 0.4375, 0.09375, 0.375, 0.125, 0.3125, 0.125, 0.375, 0.09375, 0.375, 0.09375, 0.3125, 0.125, 0.25, 0.125, 0.3125, 0.09375, 0.3125, 0.09375, 0.25, 0.125, 0.1875, 0.125, 0.25, 0.09375, 0.25, 0.09375, 0.1875, 0.125, 0.125, 0.125, 0.1875, 0.09375, 0.1875, 0.09375, 0.125, 0.09375, 0.3125, 0.09375, 0.375, 0.0625, 0.375, 0.0625, 0.3125, 0.09375, 0.25, 0.09375, 0.3125, 0.0625, 0.3125, 0.0625, 0.25, 0.09375, 0.1875, 0.09375, 0.25, 0.0625, 0.25, 0.0625, 0.1875, 0.09375, 0.125, 0.09375, 0.1875, 0.0625, 0.1875, 0.0625, 0.125, 0.09375, 0.0625, 0.09375, 0.125, 0.0625, 0.125, 0.0625, 0.0625, 0.07813, 0.0, 0.09375, 0.0625, 0.0625, 0.0625, 0.09375, 0.4375, 0.09375, 0.5, 0.0625, 0.5, 0.0625, 0.4375, 0.09375, 0.375, 0.09375, 0.4375, 0.0625, 0.4375, 0.0625, 0.375, 0.0625, 0.0625, 0.0625, 0.125, 0.03125, 0.125, 0.03125, 0.0625, 0.04688, 0.0, 0.0625, 0.0625, 0.03125, 0.0625, 0.0625, 0.4375, 0.0625, 0.5, 0.03125, 0.5, 0.03125, 0.4375, 0.0625, 0.375, 0.0625, 0.4375, 0.03125, 0.4375, 0.03125, 0.375, 0.0625, 0.3125, 0.0625, 0.375, 0.03125, 0.375, 0.03125, 0.3125, 0.0625, 0.25, 0.0625, 0.3125, 0.03125, 0.3125, 0.03125, 0.25, 0.0625, 0.1875, 0.0625, 0.25, 0.03125, 0.25, 0.03125, 0.1875, 0.0625, 0.125, 0.0625, 0.1875, 0.03125, 0.1875, 0.03125, 0.125, 0.03125, 0.25, 0.03125, 0.3125, 0.0, 0.3125, 0.0, 0.25, 0.03125, 0.1875, 0.03125, 0.25, 0.0, 0.25, 5.96e-08, 0.1875, 0.03125, 0.125, 0.03125, 0.1875, 5.96e-08, 0.1875, 8.941e-08, 0.125, 0.03125, 0.0625, 0.03125, 0.125, 8.941e-08, 0.125, 2.384e-07, 0.0625, 0.01563, 0.0, 0.03125, 0.0625, 2.384e-07, 0.0625, 0.03125, 0.4375, 0.03125, 0.5, 0.0, 0.5, 0.0, 0.4375, 0.03125, 0.375, 0.03125, 0.4375, 0.0, 0.4375, 5.96e-08, 0.375, 0.03125, 0.3125, 0.03125, 0.375, 5.96e-08, 0.375, 0.0, 0.3125, 0.9844, 0.0, 1.0, 0.0625, 0.9688, 0.0625, 1.0, 0.4375, 1.0, 0.5, 0.9688, 0.5, 0.9688, 0.4375, 1.0, 0.375, 1.0, 0.4375, 0.9688, 0.4375, 0.9688, 0.375, 1.0, 0.3125, 1.0, 0.375, 0.9688, 0.375, 0.9688, 0.3125, 1.0, 0.25, 1.0, 0.3125, 0.9688, 0.3125, 0.9688, 0.25, 1.0, 0.1875, 1.0, 0.25, 0.9688, 0.25, 0.9688, 0.1875, 1.0, 0.125, 1.0, 0.1875, 0.9688, 0.1875, 0.9688, 0.125, 1.0, 0.0625, 1.0, 0.125, 0.9688, 0.125, 0.9688, 0.0625, 0.9688, 0.25, 0.9688, 0.3125, 0.9375, 0.3125, 0.9375, 0.25, 0.9688, 0.1875, 0.9688, 0.25, 0.9375, 0.25, 0.9375, 0.1875, 0.9688, 0.125, 0.9688, 0.1875, 0.9375, 0.1875, 0.9375, 0.125, 0.9688, 0.0625, 0.9688, 0.125, 0.9375, 0.125, 0.9375, 0.0625, 0.9531, 0.0, 0.9688, 0.0625, 0.9375, 0.0625, 0.9688, 0.4375, 0.9688, 0.5, 0.9375, 0.5, 0.9375, 0.4375, 0.9688, 0.375, 0.9688, 0.4375, 0.9375, 0.4375, 0.9375, 0.375, 0.9688, 0.3125, 0.9688, 0.375, 0.9375, 0.375, 0.9375, 0.3125, 0.9219, 0.0, 0.9375, 0.0625, 0.9063, 0.0625, 0.9375, 0.4375, 0.9375, 0.5, 0.9062, 0.5, 0.9062, 0.4375, 0.9375, 0.375, 0.9375, 0.4375, 0.9062, 0.4375, 0.9062, 0.375, 0.9375, 0.3125, 0.9375, 0.375, 0.9062, 0.375, 0.9062, 0.3125, 0.9375, 0.25, 0.9375, 0.3125, 0.9062, 0.3125, 0.9062, 0.25, 0.9375, 0.1875, 0.9375, 0.25, 0.9062, 0.25, 0.9062, 0.1875, 0.9375, 0.125, 0.9375, 0.1875, 0.9062, 0.1875, 0.9063, 0.125, 0.9375, 0.0625, 0.9375, 0.125, 0.9063, 0.125, 0.9063, 0.0625, 0.9062, 0.1875, 0.9062, 0.25, 0.875, 0.25, 0.875, 0.1875, 0.9063, 0.125, 0.9062, 0.1875, 0.875, 0.1875, 0.875, 0.125, 0.9063, 0.0625, 0.9063, 0.125, 0.875, 0.125, 0.875, 0.0625, 0.8906, 0.0, 0.9063, 0.0625, 0.875, 0.0625, 0.9062, 0.4375, 0.9062, 0.5, 0.875, 0.5, 0.875, 0.4375, 0.9062, 0.375, 0.9062, 0.4375, 0.875, 0.4375, 0.875, 0.375, 0.9062, 0.3125, 0.9062, 0.375, 0.875, 0.375, 0.875, 0.3125, 0.9062, 0.25, 0.9062, 0.3125, 0.875, 0.3125, 0.875, 0.25, 0.875, 0.375, 0.875, 0.4375, 0.8438, 0.4375, 0.8438, 0.375, 0.875, 0.3125, 0.875, 0.375, 0.8438, 0.375, 0.8438, 0.3125, 0.875, 0.25, 0.875, 0.3125, 0.8438, 0.3125, 0.8438, 0.25, 0.875, 0.1875, 0.875, 0.25, 0.8438, 0.25, 0.8438, 0.1875, 0.875, 0.125, 0.875, 0.1875, 0.8438, 0.1875, 0.8438, 0.125, 0.875, 0.0625, 0.875, 0.125, 0.8438, 0.125, 0.8438, 0.0625, 0.8594, 0.0, 0.875, 0.0625, 0.8438, 0.0625, 0.875, 0.4375, 0.875, 0.5, 0.8438, 0.5, 0.8438, 0.4375, 0.8438, 0.125, 0.8438, 0.1875, 0.8125, 0.1875, 0.8125, 0.125, 0.8438, 0.0625, 0.8438, 0.125, 0.8125, 0.125, 0.8125, 0.0625, 0.8281, 0.0, 0.8438, 0.0625, 0.8125, 0.0625, 0.8438, 0.4375, 0.8438, 0.5, 0.8125, 0.5, 0.8125, 0.4375, 0.8438, 0.375, 0.8438, 0.4375, 0.8125, 0.4375, 0.8125, 0.375, 0.8438, 0.3125, 0.8438, 0.375, 0.8125, 0.375, 0.8125, 0.3125, 0.8438, 0.25, 0.8438, 0.3125, 0.8125, 0.3125, 0.8125, 0.25, 0.8438, 0.1875, 0.8438, 0.25, 0.8125, 0.25, 0.8125, 0.1875, 0.8125, 0.375, 0.8125, 0.4375, 0.7812, 0.4375, 0.7812, 0.375, 0.8125, 0.3125, 0.8125, 0.375, 0.7812, 0.375, 0.7812, 0.3125, 0.8125, 0.25, 0.8125, 0.3125, 0.7812, 0.3125, 0.7812, 0.25, 0.8125, 0.1875, 0.8125, 0.25, 0.7812, 0.25, 0.7812, 0.1875, 0.8125, 0.125, 0.8125, 0.1875, 0.7812, 0.1875, 0.7812, 0.125, 0.8125, 0.0625, 0.8125, 0.125, 0.7812, 0.125, 0.7812, 0.0625, 0.7969, 0.0, 0.8125, 0.0625, 0.7812, 0.0625, 0.8125, 0.4375, 0.8125, 0.5, 0.7812, 0.5, 0.7812, 0.4375, 0.7812, 0.125, 0.7812, 0.1875, 0.75, 0.1875, 0.75, 0.125, 0.7812, 0.0625, 0.7812, 0.125, 0.75, 0.125, 0.75, 0.0625, 0.7656, 0.0, 0.7812, 0.0625, 0.75, 0.0625, 0.7812, 0.4375, 0.7812, 0.5, 0.75, 0.5, 0.75, 0.4375, 0.7812, 0.375, 0.7812, 0.4375, 0.75, 0.4375, 0.75, 0.375, 0.7812, 0.3125, 0.7812, 0.375, 0.75, 0.375, 0.75, 0.3125, 0.7812, 0.25, 0.7812, 0.3125, 0.75, 0.3125, 0.75, 0.25, 0.7812, 0.1875, 0.7812, 0.25, 0.75, 0.25, 0.75, 0.1875, 0.75, 0.1875, 0.75, 0.125, 0.7188, 0.125, 0.7188, 0.1875, 0.75, 0.0625, 0.7187, 0.0625, 0.7188, 0.125, 0.75, 0.125, 0.7344, 0.0, 0.7187, 0.0625, 0.75, 0.0625, 0.75, 0.4855, 0.75, 0.4375, 0.7188, 0.4375, 0.7188, 0.4855, 0.75, 0.375, 0.7188, 0.375, 0.7188, 0.4375, 0.75, 0.4375, 0.75, 0.3125, 0.7188, 0.3125, 0.7188, 0.375, 0.75, 0.375, 0.75, 0.3125, 0.75, 0.25, 0.7188, 0.25, 0.7188, 0.3125, 0.75, 0.1875, 0.7188, 0.1875, 0.7188, 0.25, 0.75, 0.25, 0.7188, 0.25, 0.7188, 0.1875, 0.6875, 0.1875, 0.6875, 0.25, 0.7188, 0.1875, 0.7188, 0.125, 0.6875, 0.125, 0.6875, 0.1875, 0.7188, 0.125, 0.7187, 0.0625, 0.6875, 0.0625, 0.6875, 0.125, 0.7031, 0.0, 0.6875, 0.0625, 0.7187, 0.0625, 0.7188, 0.4855, 0.7188, 0.4375, 0.6875, 0.4375, 0.6875, 0.4855, 0.7188, 0.375, 0.6875, 0.375, 0.6875, 0.4375, 0.7188, 0.4375, 0.7188, 0.375, 0.7188, 0.3125, 0.6875, 0.3125, 0.6875, 0.375, 0.7188, 0.3125, 0.7188, 0.25, 0.6875, 0.25, 0.6875, 0.3125, 0.6875, 0.4855, 0.6875, 0.4375, 0.6562, 0.4375, 0.6562, 0.4855, 0.6875, 0.4375, 0.6875, 0.375, 0.6562, 0.375, 0.6562, 0.4375, 0.6875, 0.375, 0.6875, 0.3125, 0.6562, 0.3125, 0.6562, 0.375, 0.6875, 0.3125, 0.6875, 0.25, 0.6562, 0.25, 0.6562, 0.3125, 0.6875, 0.25, 0.6875, 0.1875, 0.6562, 0.1875, 0.6562, 0.25, 0.6875, 0.1875, 0.6875, 0.125, 0.6562, 0.125, 0.6562, 0.1875, 0.6875, 0.125, 0.6875, 0.0625, 0.6562, 0.0625, 0.6562, 0.125, 0.6719, 0.0, 0.6562, 0.0625, 0.6875, 0.0625, 0.6562, 0.25, 0.6562, 0.1875, 0.625, 0.1875, 0.625, 0.25, 0.6562, 0.1875, 0.6562, 0.125, 0.625, 0.125, 0.625, 0.1875, 0.6562, 0.0625, 0.625, 0.0625, 0.625, 0.125, 0.6562, 0.125, 0.6406, 0.0, 0.625, 0.0625, 0.6562, 0.0625, 0.6562, 0.4855, 0.6562, 0.4375, 0.625, 0.4375, 0.625, 0.4855, 0.6562, 0.4375, 0.6562, 0.375, 0.625, 0.375, 0.625, 0.4375, 0.6562, 0.375, 0.6562, 0.3125, 0.625, 0.3125, 0.625, 0.375, 0.6562, 0.3125, 0.6562, 0.25, 0.625, 0.25, 0.625, 0.3125, 0.5937, 0.4375, 0.625, 0.4375, 0.625, 0.375, 0.5937, 0.375, 0.5937, 0.375, 0.625, 0.375, 0.625, 0.3125, 0.5937, 0.3125, 0.625, 0.3125, 0.625, 0.25, 0.5937, 0.25, 0.5937, 0.3125, 0.625, 0.25, 0.625, 0.1875, 0.5937, 0.1875, 0.5937, 0.25, 0.625, 0.1875, 0.625, 0.125, 0.5937, 0.125, 0.5937, 0.1875, 0.625, 0.0625, 0.5937, 0.0625, 0.5937, 0.125, 0.625, 0.125, 0.6094, 0.0, 0.5937, 0.0625, 0.625, 0.0625, 0.625, 0.4375, 0.5937, 0.4375, 0.5937, 0.4855, 0.625, 0.4855, 0.5937, 0.1875, 0.5937, 0.125, 0.5625, 0.125, 0.5625, 0.1875, 0.5937, 0.0625, 0.5625, 0.0625, 0.5625, 0.125, 0.5937, 0.125, 0.5781, 0.0, 0.5625, 0.0625, 0.5937, 0.0625, 0.5937, 0.4375, 0.5625, 0.4375, 0.5625, 0.4855, 0.5937, 0.4855, 0.5625, 0.4375, 0.5937, 0.4375, 0.5937, 0.375, 0.5625, 0.375, 0.5625, 0.375, 0.5937, 0.375, 0.5937, 0.3125, 0.5625, 0.3125, 0.5625, 0.3125, 0.5937, 0.3125, 0.5937, 0.25, 0.5625, 0.25, 0.5937, 0.25, 0.5937, 0.1875, 0.5625, 0.1875, 0.5625, 0.25, 0.5625, 0.4375, 0.5625, 0.375, 0.5312, 0.375, 0.5312, 0.4375, 0.5312, 0.375, 0.5625, 0.375, 0.5625, 0.3125, 0.5312, 0.3125, 0.5312, 0.3125, 0.5625, 0.3125, 0.5625, 0.25, 0.5312, 0.25, 0.5625, 0.25, 0.5625, 0.1875, 0.5312, 0.1875, 0.5312, 0.25, 0.5625, 0.1875, 0.5625, 0.125, 0.5312, 0.125, 0.5312, 0.1875, 0.5625, 0.0625, 0.5312, 0.0625, 0.5312, 0.125, 0.5625, 0.125, 0.5469, 0.0, 0.5312, 0.0625, 0.5625, 0.0625, 0.5625, 0.4375, 0.5312, 0.4375, 0.5312, 0.4855, 0.5625, 0.4855, 0.5312, 0.125, 0.5, 0.125, 0.5, 0.1875, 0.5312, 0.1875, 0.5312, 0.125, 0.5312, 0.0625, 0.5, 0.0625, 0.5, 0.125, 0.5156, 0.0, 0.5, 0.0625, 0.5312, 0.0625, 0.5312, 0.4375, 0.5, 0.4375, 0.5, 0.4855, 0.5312, 0.4855, 0.5312, 0.4375, 0.5312, 0.375, 0.5, 0.375, 0.5, 0.4375, 0.5312, 0.3125, 0.5, 0.3125, 0.5, 0.375, 0.5312, 0.375, 0.5, 0.3125, 0.5312, 0.3125, 0.5312, 0.25, 0.5, 0.25, 0.5312, 0.1875, 0.5, 0.1875, 0.5, 0.25, 0.5312, 0.25, 0.5, 0.3125, 0.4687, 0.3125, 0.4687, 0.375, 0.5, 0.375, 0.4687, 0.3125, 0.5, 0.3125, 0.5, 0.25, 0.4687, 0.25, 0.5, 0.25, 0.5, 0.1875, 0.4687, 0.1875, 0.4687, 0.25, 0.5, 0.1875, 0.5, 0.125, 0.4687, 0.125, 0.4687, 0.1875, 0.5, 0.125, 0.5, 0.0625, 0.4687, 0.0625, 0.4687, 0.125, 0.4844, 0.0, 0.4687, 0.0625, 0.5, 0.0625, 0.5, 0.4375, 0.4687, 0.4375, 0.4687, 0.4855, 0.5, 0.4855, 0.5, 0.4375, 0.5, 0.375, 0.4687, 0.375, 0.4687, 0.4375, 0.4687, 0.125, 0.4687, 0.0625, 0.4375, 0.0625, 0.4375, 0.125, 0.4531, 0.0, 0.4375, 0.0625, 0.4687, 0.0625, 0.4687, 0.4375, 0.4375, 0.4375, 0.4375, 0.4855, 0.4687, 0.4855, 0.4687, 0.4375, 0.4687, 0.375, 0.4375, 0.375, 0.4375, 0.4375, 0.4687, 0.375, 0.4687, 0.3125, 0.4375, 0.3125, 0.4375, 0.375, 0.4375, 0.3125, 0.4687, 0.3125, 0.4687, 0.25, 0.4375, 0.25, 0.4687, 0.1875, 0.4375, 0.1875, 0.4375, 0.25, 0.4687, 0.25, 0.4687, 0.1875, 0.4687, 0.125, 0.4375, 0.125, 0.4375, 0.1875, 0.4062, 0.3125, 0.4375, 0.3125, 0.4375, 0.25, 0.4062, 0.25, 0.4375, 0.1875, 0.4062, 0.1875, 0.4062, 0.25, 0.4375, 0.25, 0.4375, 0.1875, 0.4375, 0.125, 0.4062, 0.125, 0.4062, 0.1875, 0.4375, 0.0625, 0.4062, 0.0625, 0.4062, 0.125, 0.4375, 0.125, 0.4219, 0.0, 0.4062, 0.0625, 0.4375, 0.0625, 0.4375, 0.4855, 0.4375, 0.4375, 0.4062, 0.4375, 0.4062, 0.4855, 0.4062, 0.4375, 0.4375, 0.4375, 0.4375, 0.375, 0.4062, 0.375, 0.4375, 0.375, 0.4375, 0.3125, 0.4062, 0.3125, 0.4062, 0.375, 0.3906, 0.0, 0.375, 0.0625, 0.4062, 0.0625, 0.4062, 0.4375, 0.375, 0.4375, 0.375, 0.4855, 0.4062, 0.4855, 0.375, 0.4375, 0.4062, 0.4375, 0.4062, 0.375, 0.375, 0.375, 0.4062, 0.375, 0.4062, 0.3125, 0.375, 0.3125, 0.375, 0.375, 0.375, 0.25, 0.375, 0.3125, 0.4062, 0.3125, 0.4062, 0.25, 0.4062, 0.1875, 0.375, 0.1875, 0.375, 0.25, 0.4062, 0.25, 0.4062, 0.125, 0.375, 0.125, 0.375, 0.1875, 0.4062, 0.1875, 0.4062, 0.0625, 0.375, 0.0625, 0.375, 0.125, 0.4062, 0.125, 0.3437, 0.25, 0.3437, 0.3125, 0.375, 0.3125, 0.375, 0.25, 0.375, 0.1875, 0.3437, 0.1875, 0.3437, 0.25, 0.375, 0.25, 0.375, 0.125, 0.3437, 0.125, 0.3437, 0.1875, 0.375, 0.1875, 0.375, 0.125, 0.375, 0.0625, 0.3437, 0.0625, 0.3437, 0.125, 0.3594, 0.0, 0.3437, 0.0625, 0.375, 0.0625, 0.375, 0.4375, 0.3437, 0.4375, 0.3437, 0.4855, 0.375, 0.4855, 0.3437, 0.4375, 0.375, 0.4375, 0.375, 0.375, 0.3437, 0.375, 0.3437, 0.375, 0.375, 0.375, 0.375, 0.3125, 0.3437, 0.3125, 0.3281, 0.0, 0.3125, 0.0625, 0.3437, 0.0625, 0.3437, 0.4375, 0.3125, 0.4375, 0.3125, 0.4855, 0.3437, 0.4855, 0.3125, 0.4375, 0.3437, 0.4375, 0.3437, 0.375, 0.3125, 0.375, 0.3125, 0.375, 0.3437, 0.375, 0.3437, 0.3125, 0.3125, 0.3125, 0.3125, 0.3125, 0.3437, 0.3125, 0.3437, 0.25, 0.3125, 0.25, 0.3437, 0.1875, 0.3125, 0.1875, 0.3125, 0.25, 0.3437, 0.25, 0.3437, 0.1875, 0.3437, 0.125, 0.3125, 0.125, 0.3125, 0.1875, 0.3437, 0.125, 0.3437, 0.0625, 0.3125, 0.0625, 0.3125, 0.125, 0.3125, 0.25, 0.3125, 0.1875, 0.2812, 0.1875, 0.2812, 0.25, 0.3125, 0.1875, 0.3125, 0.125, 0.2812, 0.125, 0.2812, 0.1875, 0.3125, 0.0625, 0.2812, 0.0625, 0.2812, 0.125, 0.3125, 0.125, 0.2969, 0.0, 0.2812, 0.0625, 0.3125, 0.0625, 0.3125, 0.4375, 0.2812, 0.4375, 0.2812, 0.4855, 0.3125, 0.4855, 0.3125, 0.4375, 0.3125, 0.375, 0.2812, 0.375, 0.2812, 0.4375, 0.2812, 0.375, 0.3125, 0.375, 0.3125, 0.3125, 0.2812, 0.3125, 0.2812, 0.3125, 0.3125, 0.3125, 0.3125, 0.25, 0.2812, 0.25, 0.2812, 0.4375, 0.25, 0.4375, 0.25, 0.4855, 0.2812, 0.4855, 0.2812, 0.4375, 0.2812, 0.375, 0.25, 0.375, 0.25, 0.4375, 0.2812, 0.3125, 0.25, 0.3125, 0.25, 0.375, 0.2812, 0.375, 0.25, 0.3125, 0.2812, 0.3125, 0.2812, 0.25, 0.25, 0.25, 0.2812, 0.1875, 0.25, 0.1875, 0.25, 0.25, 0.2812, 0.25, 0.2812, 0.125, 0.25, 0.125, 0.25, 0.1875, 0.2812, 0.1875, 0.2812, 0.125, 0.2812, 0.0625, 0.25, 0.0625, 0.25, 0.125, 0.2656, 0.0, 0.25, 0.0625, 0.2812, 0.0625, 0.25, 0.25, 0.25, 0.1875, 0.2188, 0.1875, 0.2187, 0.25, 0.25, 0.1875, 0.25, 0.125, 0.2188, 0.125, 0.2188, 0.1875, 0.25, 0.125, 0.25, 0.0625, 0.2188, 0.0625, 0.2188, 0.125, 0.2344, 0.0, 0.2188, 0.0625, 0.25, 0.0625, 0.25, 0.4375, 0.2187, 0.4375, 0.2187, 0.4855, 0.25, 0.4855, 0.25, 0.4375, 0.25, 0.375, 0.2188, 0.375, 0.2187, 0.4375, 0.25, 0.3125, 0.2187, 0.3125, 0.2188, 0.375, 0.25, 0.375, 0.2187, 0.3125, 0.25, 0.3125, 0.25, 0.25, 0.2187, 0.25, 0.2187, 0.4375, 0.2188, 0.375, 0.1875, 0.375, 0.1875, 0.4375, 0.2188, 0.375, 0.2187, 0.3125, 0.1875, 0.3125, 0.1875, 0.375, 0.1875, 0.3125, 0.2187, 0.3125, 0.2187, 0.25, 0.1875, 0.25, 0.2187, 0.25, 0.2188, 0.1875, 0.1875, 0.1875, 0.1875, 0.25, 0.2188, 0.1875, 0.2188, 0.125, 0.1875, 0.125, 0.1875, 0.1875, 0.2188, 0.0625, 0.1875, 0.0625, 0.1875, 0.125, 0.2188, 0.125, 0.2031, 0.0, 0.1875, 0.0625, 0.2188, 0.0625, 0.2187, 0.4375, 0.1875, 0.4375, 0.1875, 0.4855, 0.2187, 0.4855, 0.1875, 0.125, 0.1563, 0.125, 0.1563, 0.1875, 0.1875, 0.1875, 0.1875, 0.0625, 0.1563, 0.0625, 0.1563, 0.125, 0.1875, 0.125, 0.1719, 0.0, 0.1563, 0.0625, 0.1875, 0.0625, 0.1875, 0.4375, 0.1562, 0.4375, 0.1562, 0.4855, 0.1875, 0.4855, 0.1562, 0.4375, 0.1875, 0.4375, 0.1875, 0.375, 0.1563, 0.375, 0.1875, 0.375, 0.1875, 0.3125, 0.1562, 0.3125, 0.1563, 0.375, 0.1562, 0.3125, 0.1875, 0.3125, 0.1875, 0.25, 0.1563, 0.25, 0.1875, 0.25, 0.1875, 0.1875, 0.1563, 0.1875, 0.1563, 0.25, 0.1563, 0.375, 0.1562, 0.3125, 0.125, 0.3125, 0.125, 0.375, 0.125, 0.25, 0.125, 0.3125, 0.1562, 0.3125, 0.1563, 0.25, 0.125, 0.25, 0.1563, 0.25, 0.1563, 0.1875, 0.125, 0.1875, 0.125, 0.1875, 0.1563, 0.1875, 0.1563, 0.125, 0.125, 0.125, 0.1563, 0.125, 0.1563, 0.0625, 0.125, 0.0625, 0.125, 0.125, 0.1406, 0.0, 0.125, 0.0625, 0.1563, 0.0625, 0.1562, 0.4375, 0.125, 0.4375, 0.125, 0.4855, 0.1562, 0.4855, 0.125, 0.4375, 0.1562, 0.4375, 0.1563, 0.375, 0.125, 0.375, 0.125, 0.125, 0.125, 0.0625, 0.09375, 0.0625, 0.09375, 0.125, 0.1094, 0.0, 0.09375, 0.0625, 0.125, 0.0625, 0.125, 0.4375, 0.09375, 0.4375, 0.09375, 0.4855, 0.125, 0.4855, 0.09375, 0.4375, 0.125, 0.4375, 0.125, 0.375, 0.09375, 0.375, 0.125, 0.375, 0.125, 0.3125, 0.09375, 0.3125, 0.09375, 0.375, 0.09375, 0.25, 0.09375, 0.3125, 0.125, 0.3125, 0.125, 0.25, 0.09375, 0.25, 0.125, 0.25, 0.125, 0.1875, 0.09375, 0.1875, 0.09375, 0.1875, 0.125, 0.1875, 0.125, 0.125, 0.09375, 0.125, 0.09375, 0.375, 0.09375, 0.3125, 0.0625, 0.3125, 0.0625, 0.375, 0.0625, 0.3125, 0.09375, 0.3125, 0.09375, 0.25, 0.0625, 0.25, 0.09375, 0.1875, 0.0625, 0.1875, 0.0625, 0.25, 0.09375, 0.25, 0.09375, 0.125, 0.0625, 0.125, 0.0625, 0.1875, 0.09375, 0.1875, 0.09375, 0.0625, 0.0625, 0.0625, 0.0625, 0.125, 0.09375, 0.125, 0.07813, 0.0, 0.0625, 0.0625, 0.09375, 0.0625, 0.09375, 0.4375, 0.0625, 0.4375, 0.0625, 0.4855, 0.09375, 0.4855, 0.0625, 0.4375, 0.09375, 0.4375, 0.09375, 0.375, 0.0625, 0.375, 0.0625, 0.125, 0.0625, 0.0625, 0.03125, 0.0625, 0.03125, 0.125, 0.04688, 0.0, 0.03125, 0.0625, 0.0625, 0.0625, 0.0625, 0.4375, 0.03125, 0.4375, 0.03125, 0.4855, 0.0625, 0.4855, 0.0625, 0.4375, 0.0625, 0.375, 0.03125, 0.375, 0.03125, 0.4375, 0.0625, 0.375, 0.0625, 0.3125, 0.03125, 0.3125, 0.03125, 0.375, 0.03125, 0.3125, 0.0625, 0.3125, 0.0625, 0.25, 0.03125, 0.25, 0.0625, 0.25, 0.0625, 0.1875, 0.03125, 0.1875, 0.03125, 0.25, 0.0625, 0.1875, 0.0625, 0.125, 0.03125, 0.125, 0.03125, 0.1875, 0.03125, 0.3125, 0.03125, 0.25, 0.0, 0.25, 0.0, 0.3125, 0.03125, 0.25, 0.03125, 0.1875, 5.96e-08, 0.1875, 0.0, 0.25, 0.03125, 0.1875, 0.03125, 0.125, 8.941e-08, 0.125, 5.96e-08, 0.1875, 0.03125, 0.125, 0.03125, 0.0625, 2.384e-07, 0.0625, 8.941e-08, 0.125, 0.01563, 0.0, 2.384e-07, 0.0625, 0.03125, 0.0625, 0.03125, 0.4375, 0.0, 0.4375, 0.0, 0.4855, 0.03125, 0.4855, 0.03125, 0.4375, 0.03125, 0.375, 5.96e-08, 0.375, 0.0, 0.4375, 0.03125, 0.3125, 0.0, 0.3125, 5.96e-08, 0.375, 0.03125, 0.375, 0.9844, 0.0, 0.9688, 0.0625, 1.0, 0.0625, 1.0, 0.4375, 0.9688, 0.4375, 0.9688, 0.4855, 1.0, 0.4855, 1.0, 0.4375, 1.0, 0.375, 0.9688, 0.375, 0.9688, 0.4375, 1.0, 0.3125, 0.9688, 0.3125, 0.9688, 0.375, 1.0, 0.375, 1.0, 0.3125, 1.0, 0.25, 0.9688, 0.25, 0.9688, 0.3125, 1.0, 0.25, 1.0, 0.1875, 0.9688, 0.1875, 0.9688, 0.25, 1.0, 0.1875, 1.0, 0.125, 0.9688, 0.125, 0.9688, 0.1875, 1.0, 0.0625, 0.9688, 0.0625, 0.9688, 0.125, 1.0, 0.125, 0.9688, 0.3125, 0.9688, 0.25, 0.9375, 0.25, 0.9375, 0.3125, 0.9688, 0.25, 0.9688, 0.1875, 0.9375, 0.1875, 0.9375, 0.25, 0.9688, 0.125, 0.9375, 0.125, 0.9375, 0.1875, 0.9688, 0.1875, 0.9688, 0.125, 0.9688, 0.0625, 0.9375, 0.0625, 0.9375, 0.125, 0.9531, 0.0, 0.9375, 0.0625, 0.9688, 0.0625, 0.9688, 0.4855, 0.9688, 0.4375, 0.9375, 0.4375, 0.9375, 0.4855, 0.9688, 0.4375, 0.9688, 0.375, 0.9375, 0.375, 0.9375, 0.4375, 0.9688, 0.375, 0.9688, 0.3125, 0.9375, 0.3125, 0.9375, 0.375, 0.9219, 0.0, 0.9063, 0.0625, 0.9375, 0.0625, 0.9375, 0.4855, 0.9375, 0.4375, 0.9062, 0.4375, 0.9062, 0.4855, 0.9375, 0.4375, 0.9375, 0.375, 0.9062, 0.375, 0.9062, 0.4375, 0.9375, 0.375, 0.9375, 0.3125, 0.9062, 0.3125, 0.9062, 0.375, 0.9375, 0.3125, 0.9375, 0.25, 0.9062, 0.25, 0.9062, 0.3125, 0.9375, 0.25, 0.9375, 0.1875, 0.9062, 0.1875, 0.9062, 0.25, 0.9375, 0.1875, 0.9375, 0.125, 0.9063, 0.125, 0.9062, 0.1875, 0.9375, 0.125, 0.9375, 0.0625, 0.9063, 0.0625, 0.9063, 0.125, 0.875, 0.25, 0.9062, 0.25, 0.9062, 0.1875, 0.875, 0.1875, 0.875, 0.1875, 0.9062, 0.1875, 0.9063, 0.125, 0.875, 0.125, 0.9063, 0.125, 0.9063, 0.0625, 0.875, 0.0625, 0.875, 0.125, 0.8906, 0.0, 0.875, 0.0625, 0.9063, 0.0625, 0.9062, 0.4855, 0.9062, 0.4375, 0.875, 0.4375, 0.875, 0.4855, 0.9062, 0.4375, 0.9062, 0.375, 0.875, 0.375, 0.875, 0.4375, 0.9062, 0.375, 0.9062, 0.3125, 0.875, 0.3125, 0.875, 0.375, 0.875, 0.3125, 0.9062, 0.3125, 0.9062, 0.25, 0.875, 0.25, 0.8438, 0.4375, 0.875, 0.4375, 0.875, 0.375, 0.8438, 0.375, 0.875, 0.375, 0.875, 0.3125, 0.8438, 0.3125, 0.8438, 0.375, 0.8438, 0.3125, 0.875, 0.3125, 0.875, 0.25, 0.8438, 0.25, 0.8438, 0.25, 0.875, 0.25, 0.875, 0.1875, 0.8438, 0.1875, 0.8438, 0.1875, 0.875, 0.1875, 0.875, 0.125, 0.8438, 0.125, 0.875, 0.125, 0.875, 0.0625, 0.8438, 0.0625, 0.8438, 0.125, 0.8594, 0.0, 0.8438, 0.0625, 0.875, 0.0625, 0.875, 0.4375, 0.8438, 0.4375, 0.8438, 0.4855, 0.875, 0.4855, 0.8438, 0.125, 0.8125, 0.125, 0.8125, 0.1875, 0.8438, 0.1875, 0.8438, 0.125, 0.8438, 0.0625, 0.8125, 0.0625, 0.8125, 0.125, 0.8281, 0.0, 0.8125, 0.0625, 0.8438, 0.0625, 0.8438, 0.4375, 0.8125, 0.4375, 0.8125, 0.4855, 0.8438, 0.4855, 0.8125, 0.4375, 0.8438, 0.4375, 0.8438, 0.375, 0.8125, 0.375, 0.8438, 0.375, 0.8438, 0.3125, 0.8125, 0.3125, 0.8125, 0.375, 0.8125, 0.3125, 0.8438, 0.3125, 0.8438, 0.25, 0.8125, 0.25, 0.8438, 0.25, 0.8438, 0.1875, 0.8125, 0.1875, 0.8125, 0.25, 0.8125, 0.4375, 0.8125, 0.375, 0.7812, 0.375, 0.7812, 0.4375, 0.8125, 0.375, 0.8125, 0.3125, 0.7812, 0.3125, 0.7812, 0.375, 0.7812, 0.3125, 0.8125, 0.3125, 0.8125, 0.25, 0.7812, 0.25, 0.8125, 0.25, 0.8125, 0.1875, 0.7812, 0.1875, 0.7812, 0.25, 0.8125, 0.1875, 0.8125, 0.125, 0.7812, 0.125, 0.7812, 0.1875, 0.8125, 0.125, 0.8125, 0.0625, 0.7812, 0.0625, 0.7812, 0.125, 0.7969, 0.0, 0.7812, 0.0625, 0.8125, 0.0625, 0.8125, 0.4375, 0.7812, 0.4375, 0.7812, 0.4855, 0.8125, 0.4855, 0.7812, 0.1875, 0.7812, 0.125, 0.75, 0.125, 0.75, 0.1875, 0.7812, 0.125, 0.7812, 0.0625, 0.75, 0.0625, 0.75, 0.125, 0.7656, 0.0, 0.75, 0.0625, 0.7812, 0.0625, 0.7812, 0.4375, 0.75, 0.4375, 0.75, 0.4855, 0.7812, 0.4855, 0.7812, 0.4375, 0.7812, 0.375, 0.75, 0.375, 0.75, 0.4375, 0.7812, 0.3125, 0.75, 0.3125, 0.75, 0.375, 0.7812, 0.375, 0.7812, 0.3125, 0.7812, 0.25, 0.75, 0.25, 0.75, 0.3125, 0.7812, 0.1875, 0.75, 0.1875, 0.75, 0.25, 0.7812, 0.25, 0.8125, 0.5, 0.8438, 0.5, 0.875, 0.5, 0.9062, 0.5, 0.9375, 0.5, 0.9688, 0.5, 0.0, 0.5, 0.03125, 0.5, 0.0625, 0.5, 0.09375, 0.5, 0.125, 0.5, 0.1562, 0.5, 0.1875, 0.5, 0.2187, 0.5, 0.25, 0.5, 0.2812, 0.5, 0.3125, 0.5, 0.3437, 0.5, 0.375, 0.5, 0.4062, 0.5, 0.4375, 0.5, 0.4687, 0.5, 0.5, 0.5, 0.5312, 0.5, 0.5625, 0.5, 0.5937, 0.5, 0.625, 0.5, 0.6562, 0.5, 0.6875, 0.5, 0.6672, 0.5, 0.6395, 0.5, 0.6116, 0.5, 0.5835, 0.5, 0.5552, 0.5, 0.5269, 0.5, 0.4986, 0.5, 0.4702, 0.5, 0.4418, 0.5, 0.4135, 0.5, 0.3853, 0.5, 0.3572, 0.5, 0.3292, 0.5, 0.3015, 0.5, 0.2742, 0.5, 0.2472, 0.5, 0.221, 0.5, 0.1956, 0.5, 0.1719, 0.5, 0.151, 0.5, 0.1368, 0.5, 0.145, 0.5, 0.285, 0.5, 0.6838, 0.5, 0.8237, 0.5, 0.8319, 0.5, 0.8177, 0.5, 0.7969, 0.5, 0.7731, 0.5, 0.6672, 0.5, 0.6875, 0.5, 0.7188, 0.5, 0.75, 0.5, 0.7812, 0.5, 0.8125, 0.5, 0.7731, 0.5, 0.7478, 0.5, 0.7215, 0.5, 0.6946, 0.5])
me_sphere.use_remesh_fix_poles = True
me_sphere.use_remesh_preserve_attributes = False
me_sphere.use_mirror_vertex_groups = False
me_sphere.update()

# ---- objects
ob_sphere = bpy.data.objects.new('Sphere', me_sphere)

# ---- transforms, parenting, visibility, modifiers, constraints
ob_sphere.location = (0.0, 0.0, 0.6169)
ob_sphere.lineart.crease_threshold = 0.0
_m = ob_sphere.modifiers.new('Boolean', 'BOOLEAN')

# ---- collection membership
col_collection.objects.link(ob_sphere)

# ---- scene / render settings (as saved in the file)
scene.frame_start = 1; scene.frame_end = 250; scene.frame_set(1)
scene.render.engine = 'BLENDER_EEVEE_NEXT'
scene.cycles.use_denoising = False
scene.cycles.samples = 128
scene.cycles.sampling_pattern = 'TABULATED_SOBOL'
scene.cycles.use_adaptive_sampling = False
scene.cycles.use_light_tree = False
scene.view_settings.view_transform = 'Filmic'
bpy.context.view_layer.update()

# ---- added for rendering (the .blend has no active camera and no usable light): camera, sun
cam_auto = bpy.data.cameras.new('AutoCamera')
cam_auto.lens = 50.0
cam_auto.sensor_width = 36.0
cam_auto.clip_end = 1000.0
ob_auto_camera = bpy.data.objects.new('AutoCamera', cam_auto)
scene.collection.objects.link(ob_auto_camera)
ob_auto_camera.location = (2.77567, -3.33081, 2.33746)
ob_auto_camera.rotation_euler = (1.09748, -7.21219e-08, 0.694738)
scene.camera = ob_auto_camera
light_auto_sun = bpy.data.lights.new('AutoSun', 'SUN')
light_auto_sun.energy = 3.0
light_auto_sun.angle = 0.0523599
ob_auto_sun = bpy.data.objects.new('AutoSun', light_auto_sun)
scene.collection.objects.link(ob_auto_sun)
ob_auto_sun.rotation_euler = (0.872665, 0.174533, 0.523599)
bpy.context.view_layer.update()
